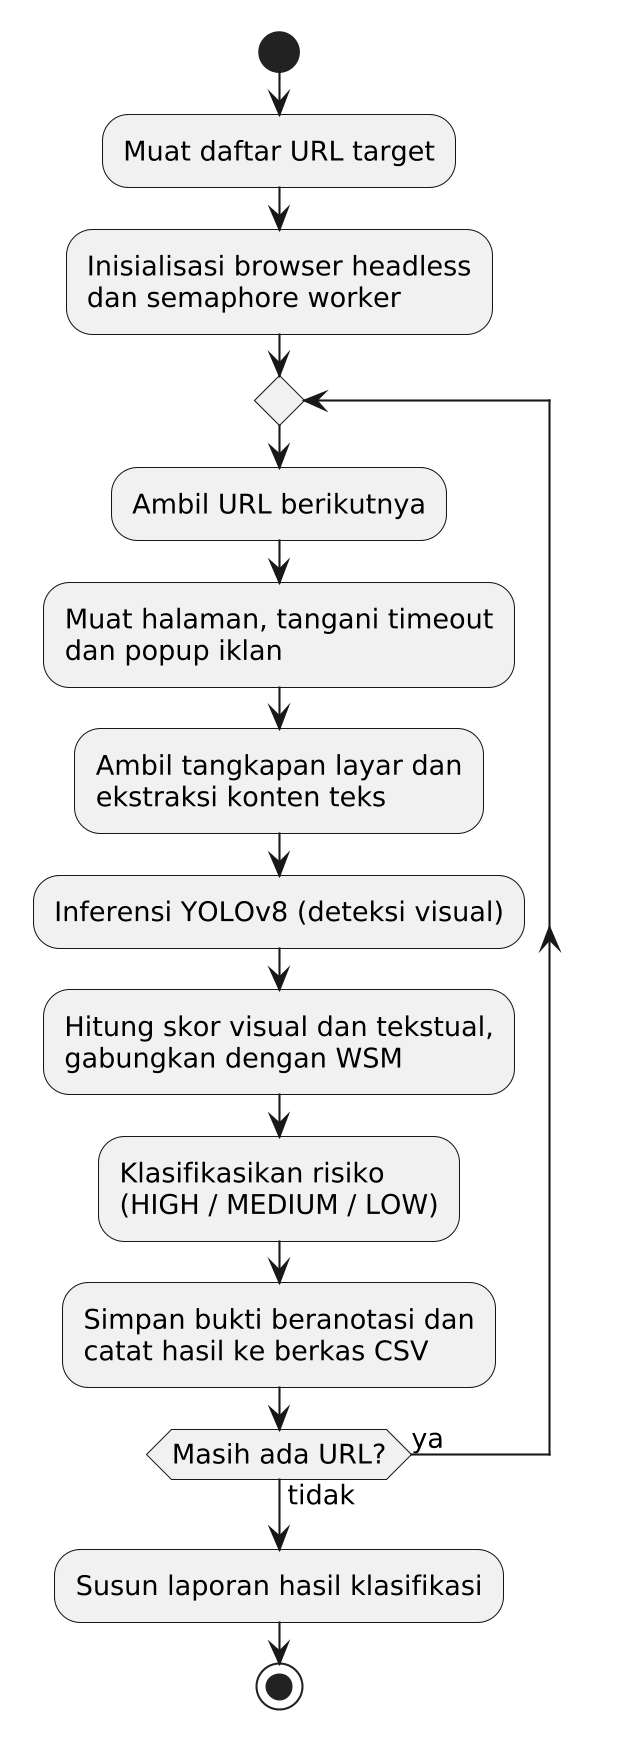

The diagram above was rendered by PlantUML. Its source (embedded in the PNG):
@startuml
skinparam dpi 200
skinparam monochrome true
skinparam shadowing false
skinparam defaultFontSize 13
start
:Muat daftar URL target;
:Inisialisasi browser headless
dan semaphore worker;
repeat
  :Ambil URL berikutnya;
  :Muat halaman, tangani timeout
  dan popup iklan;
  :Ambil tangkapan layar dan
  ekstraksi konten teks;
  :Inferensi YOLOv8 (deteksi visual);
  :Hitung skor visual dan tekstual,
  gabungkan dengan WSM;
  :Klasifikasikan risiko
  (HIGH / MEDIUM / LOW);
  :Simpan bukti beranotasi dan
  catat hasil ke berkas CSV;
repeat while (Masih ada URL?) is (ya) not (tidak)
:Susun laporan hasil klasifikasi;
stop
@enduml